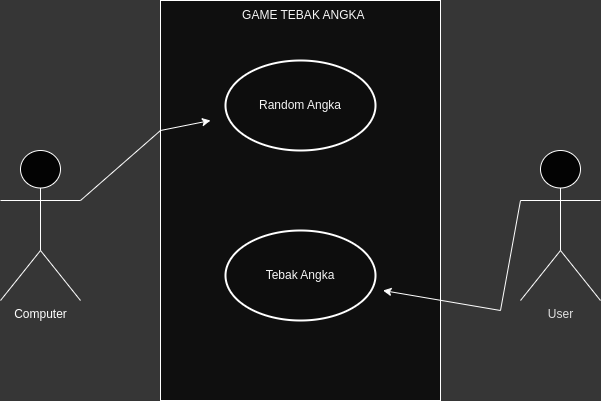

The diagram above was exported from draw.io. Its source (the exported page's mxGraphModel, read from the mxfile embedded in the PNG):
<mxGraphModel dx="1052" dy="627" grid="1" gridSize="10" guides="1" tooltips="1" connect="1" arrows="1" fold="1" page="1" pageScale="1" pageWidth="850" pageHeight="1100" background="#363636" math="0" shadow="0">
  <root>
    <mxCell id="0" />
    <mxCell id="1" parent="0" />
    <mxCell id="koU3fgHhY1XXuncppwhN-1" value="" style="rounded=0;whiteSpace=wrap;html=1;strokeColor=#FFFFFF;fillColor=#0F0F0F;" parent="1" vertex="1">
      <mxGeometry x="280" y="120" width="280" height="400" as="geometry" />
    </mxCell>
    <mxCell id="koU3fgHhY1XXuncppwhN-5" value="&lt;font color=&quot;#e0e0e0&quot;&gt;User&lt;br&gt;&lt;br&gt;&lt;/font&gt;" style="shape=umlActor;verticalLabelPosition=bottom;verticalAlign=top;html=1;outlineConnect=0;fillColor=#030303;strokeColor=#FFFFFF;" parent="1" vertex="1">
      <mxGeometry x="640" y="270" width="80" height="150" as="geometry" />
    </mxCell>
    <mxCell id="koU3fgHhY1XXuncppwhN-6" value="&lt;font color=&quot;#ffffff&quot;&gt;Computer&lt;br&gt;&lt;/font&gt;" style="shape=umlActor;verticalLabelPosition=bottom;verticalAlign=top;html=1;outlineConnect=0;fillColor=#030303;strokeColor=#FFFFFF;" parent="1" vertex="1">
      <mxGeometry x="120" y="270" width="80" height="150" as="geometry" />
    </mxCell>
    <mxCell id="koU3fgHhY1XXuncppwhN-13" value="" style="ellipse;whiteSpace=wrap;html=1;strokeColor=#FFFFFF;fillColor=#0D0D0D;strokeWidth=2;" parent="1" vertex="1">
      <mxGeometry x="345" y="180" width="150" height="90" as="geometry" />
    </mxCell>
    <mxCell id="koU3fgHhY1XXuncppwhN-15" value="" style="endArrow=classic;html=1;rounded=0;strokeColor=#FFFFFF;exitX=1;exitY=0.3333333333333333;exitDx=0;exitDy=0;exitPerimeter=0;" parent="1" source="koU3fgHhY1XXuncppwhN-6" edge="1">
      <mxGeometry width="50" height="50" relative="1" as="geometry">
        <mxPoint x="220" y="320" as="sourcePoint" />
        <mxPoint x="330" y="240" as="targetPoint" />
        <Array as="points">
          <mxPoint x="280" y="250" />
        </Array>
      </mxGeometry>
    </mxCell>
    <mxCell id="koU3fgHhY1XXuncppwhN-18" value="&lt;font color=&quot;#f5f5f5&quot;&gt;GAME TEBAK ANGKA&amp;nbsp;&lt;/font&gt;" style="text;html=1;strokeColor=none;fillColor=none;align=center;verticalAlign=middle;whiteSpace=wrap;rounded=0;" parent="1" vertex="1">
      <mxGeometry x="260" y="120" width="330" height="30" as="geometry" />
    </mxCell>
    <mxCell id="koU3fgHhY1XXuncppwhN-19" value="" style="ellipse;whiteSpace=wrap;html=1;strokeColor=#FFFFFF;fillColor=#0D0D0D;strokeWidth=2;" parent="1" vertex="1">
      <mxGeometry x="345" y="350" width="150" height="90" as="geometry" />
    </mxCell>
    <mxCell id="koU3fgHhY1XXuncppwhN-20" value="&lt;font color=&quot;#f5f5f5&quot;&gt;Random Angka&lt;/font&gt;" style="text;html=1;strokeColor=none;fillColor=none;align=center;verticalAlign=middle;whiteSpace=wrap;rounded=0;" parent="1" vertex="1">
      <mxGeometry x="255" y="210" width="330" height="30" as="geometry" />
    </mxCell>
    <mxCell id="koU3fgHhY1XXuncppwhN-21" value="&lt;font color=&quot;#f5f5f5&quot;&gt;Tebak Angka&lt;/font&gt;" style="text;html=1;strokeColor=none;fillColor=none;align=center;verticalAlign=middle;whiteSpace=wrap;rounded=0;" parent="1" vertex="1">
      <mxGeometry x="255" y="380" width="330" height="30" as="geometry" />
    </mxCell>
    <mxCell id="koU3fgHhY1XXuncppwhN-37" value="" style="endArrow=classic;html=1;rounded=0;strokeColor=#FFFFFF;exitX=0;exitY=0.3333333333333333;exitDx=0;exitDy=0;exitPerimeter=0;entryX=0.75;entryY=1;entryDx=0;entryDy=0;" parent="1" source="koU3fgHhY1XXuncppwhN-5" target="koU3fgHhY1XXuncppwhN-21" edge="1">
      <mxGeometry width="50" height="50" relative="1" as="geometry">
        <mxPoint x="210" y="330" as="sourcePoint" />
        <mxPoint x="340" y="250" as="targetPoint" />
        <Array as="points">
          <mxPoint x="620" y="430" />
        </Array>
      </mxGeometry>
    </mxCell>
  </root>
</mxGraphModel>